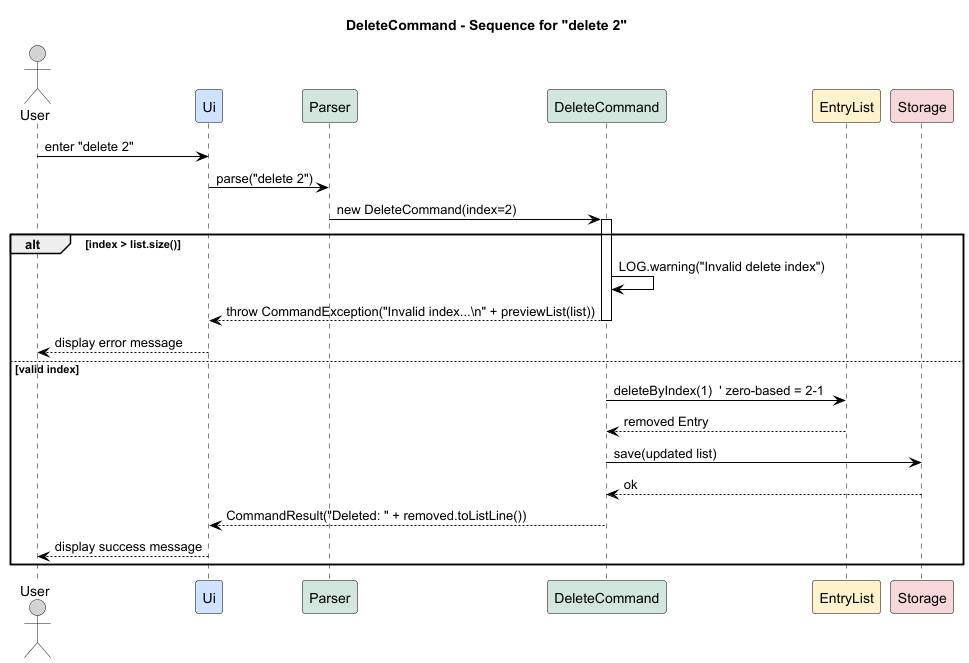

The diagram above was rendered by PlantUML. Its source (embedded in the PNG):
@startuml
title DeleteCommand - Sequence for "delete 2"

skinparam backgroundColor white
skinparam sequence {
  ArrowColor black
  ParticipantBorderColor black
  ParticipantFontColor black
  ParticipantBackgroundColor white
  LifeLineBorderColor black
}

' Participants with colors (UI blue, Logic green, Model yellow, Storage pink)
actor User #lightgray
participant Ui #CFE2FF
participant Parser #D1E7DD
participant DeleteCommand #D1E7DD
participant EntryList #FFF3CD
participant Storage #F8D7DA

User -> Ui : enter "delete 2"
Ui -> Parser : parse("delete 2")
Parser -> DeleteCommand : new DeleteCommand(index=2)
activate DeleteCommand

' requireNonNull(list), requireNonNull(storage) are internal checks

' --- Guard for invalid index (index > list.size) ---
alt index > list.size()
  DeleteCommand -> DeleteCommand : LOG.warning("Invalid delete index")
  DeleteCommand --> Ui : throw CommandException("Invalid index...\\n" + previewList(list))
  deactivate DeleteCommand
  Ui --> User : display error message
else valid index
  DeleteCommand -> EntryList : deleteByIndex(1)  ' zero-based = 2-1
  EntryList --> DeleteCommand : removed Entry

  DeleteCommand -> Storage : save(updated list)
  Storage --> DeleteCommand : ok

  DeleteCommand --> Ui : CommandResult("Deleted: " + removed.toListLine())
  deactivate DeleteCommand
  Ui --> User : display success message
end

@enduml